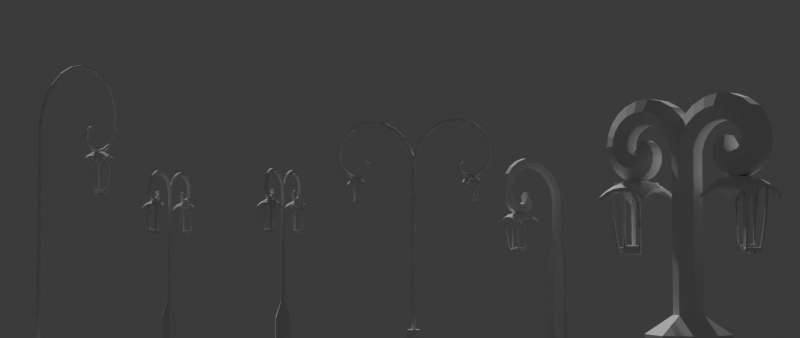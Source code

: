 # Source: lamp_generator.blend  (saved by Blender 4.3.34; exported with 4.5.12 LTS)
import bpy
from mathutils import Matrix  # noqa: F401  (used for matrix-valued properties, if any)

bpy.ops.wm.read_factory_settings(use_empty=True)
scene = bpy.context.scene
scene.name = 'Scene'

# ---- collections
col_collection = bpy.data.collections.new('Collection'); scene.collection.children.link(col_collection)

# ---- materials (node trees are filled in below, after node groups)
mat_material = bpy.data.materials.new('Material')
mat_material.alpha_threshold = 0.0
mat_material.use_transparent_shadow = False
mat_material.roughness = 0.5
mat_material.line_color = (0.0, 0.0, 0.0, 1.0)
mat_material_001 = bpy.data.materials.new('Material.001')

# ---- node groups
ng_plus_minus_value = bpy.data.node_groups.new('Plus/Minus Value', 'GeometryNodeTree')
_s = ng_plus_minus_value.interface.new_socket(name='Value', in_out='OUTPUT', socket_type='NodeSocketFloat')
_s = ng_plus_minus_value.interface.new_socket(name='Value', in_out='INPUT', socket_type='NodeSocketFloat')
_s.default_value = 0.5
_s.min_value = -1e+04
_s.max_value = 1e+04
_N = ng_plus_minus_value.nodes; _L = ng_plus_minus_value.links
n0 = _N.new('NodeGroupOutput'); n0.name = 'Group Output'; n0.location = (300, 0)
n1 = _N.new('NodeGroupInput'); n1.name = 'Group Input'; n1.location = (-310, 0)
n2 = _N.new('ShaderNodeMath'); n2.name = 'Math.016'; n2.location = (-110, -20)
n2.operation = 'ABSOLUTE'
n3 = _N.new('ShaderNodeMath'); n3.name = 'Math.017'; n3.location = (110, 20)
n3.operation = 'DIVIDE'
_L.new(n2.outputs[0], n3.inputs[0])
_L.new(n1.outputs[0], n2.inputs[0])
_L.new(n1.outputs[0], n3.inputs[1])
_L.new(n3.outputs[0], n0.inputs[0])
n0.is_active_output = True
ng_top_lamp = bpy.data.node_groups.new('Top Lamp', 'GeometryNodeTree')
_s = ng_top_lamp.interface.new_socket(name='Instances', in_out='OUTPUT', socket_type='NodeSocketGeometry')
_s = ng_top_lamp.interface.new_socket(name='Double Lamp', in_out='INPUT', socket_type='NodeSocketBool')
_s.force_non_field = True
_s = ng_top_lamp.interface.new_socket(name='Height Limit', in_out='INPUT', socket_type='NodeSocketFloat')
_s = ng_top_lamp.interface.new_socket(name='Z', in_out='INPUT', socket_type='NodeSocketFloat')
_s.min_value = -1e+04
_s.max_value = 1e+04
_s = ng_top_lamp.interface.new_socket(name='Radius of Lamp', in_out='INPUT', socket_type='NodeSocketFloat')
_s.default_value = 0.05
_s.min_value = 0.0
_s.force_non_field = True
_s = ng_top_lamp.interface.new_socket(name='Size of Light Box', in_out='INPUT', socket_type='NodeSocketVector')
_s.subtype = 'XYZ'
_s.default_value = (1.0, 1.0, 1.0)
_s.force_non_field = True
_s = ng_top_lamp.interface.new_socket(name='Scale of Light Box', in_out='INPUT', socket_type='NodeSocketFloat')
_s.default_value = 1.0
_s.min_value = -1e+04
_s.max_value = 1e+04
_s = ng_top_lamp.interface.new_socket(name='Scale of Top Lamp', in_out='INPUT', socket_type='NodeSocketFloat')
_s.default_value = 1.0
_s.min_value = 0.0
_s.max_value = 1e+04
_s.force_non_field = True
_N = ng_top_lamp.nodes; _L = ng_top_lamp.links
n0 = _N.new('NodeFrame'); n0.name = 'Frame'; n0.location = (109, 1100)
n0.label = '1st corner'
n0.width = 360
n0.label_size = 16
n1 = _N.new('NodeFrame'); n1.name = 'Frame.001'; n1.location = (89, 1020)
n1.label = '2nd corner'
n1.width = 420
n1.label_size = 16
n2 = _N.new('GeometryNodeAttributeDomainSize'); n2.name = 'Domain Size'; n2.location = (-770, 220)
n2.component = 'CURVE'
n3 = _N.new('ShaderNodeMath'); n3.name = 'Math'; n3.location = (-550, 200)
n3.operation = 'SUBTRACT'
n3.inputs[1].default_value = 1.0
n4 = _N.new('FunctionNodeFloatToInt'); n4.name = 'Float to Integer'; n4.location = (-330, 140)
n5 = _N.new('GeometryNodeInputPosition'); n5.name = 'Position.002'; n5.location = (-590, -200)
n6 = _N.new('ShaderNodeCombineXYZ'); n6.name = 'Combine XYZ.006'; n6.location = (370, -120)
n7 = _N.new('GeometryNodeGeometryToInstance'); n7.name = 'Geometry to Instance'; n7.location = (370, 20)
n8 = _N.new('GeometryNodeSetPosition'); n8.name = 'Set Position.006'; n8.location = (-580, 40)
n9 = _N.new('ShaderNodeVectorMath'); n9.name = 'Vector Math.001'; n9.location = (-370, -140)
n9.operation = 'SCALE'
n9.inputs[3].default_value = -1.0
n10 = _N.new('NodeReroute'); n10.name = 'Reroute.001'; n10.location = (-760, 300)
n10.width = 16
n10.socket_idname = 'NodeSocketBool'
n11 = _N.new('NodeReroute'); n11.name = 'Reroute.002'; n11.location = (820, 300)
n11.width = 16
n11.socket_idname = 'NodeSocketBool'
n12 = _N.new('GeometryNodeInputPosition'); n12.name = 'Position'; n12.location = (-1031, 520)
n13 = _N.new('ShaderNodeSeparateXYZ'); n13.name = 'Separate XYZ'; n13.location = (-831, 600)
n14 = _N.new('ShaderNodeCombineXYZ'); n14.name = 'Combine XYZ'; n14.location = (189, 620)
n15 = _N.new('ShaderNodeMath'); n15.name = 'Math.001'; n15.location = (-251, 500)
n15.operation = 'TANGENT'
n15.inputs[1].default_value = 3.5
n16 = _N.new('ShaderNodeMath'); n16.name = 'Math.005'; n16.location = (-31, 500)
n16.operation = 'MULTIPLY'
n16.inputs[1].default_value = -0.4
n17 = _N.new('GeometryNodeSetPosition'); n17.name = 'Set Position'; n17.location = (409, 720)
n18 = _N.new('GeometryNodeMeshGrid'); n18.name = 'Grid'; n18.location = (-71, 940)
n19 = _N.new('FunctionNodeInputInt'); n19.name = 'Integer'; n19.location = (-271, 840)
n19.integer = 7
n19.outputs[0].default_value = 0
n20 = _N.new('ShaderNodeMath'); n20.name = 'Math.006'; n20.location = (30, -40)
n20.hide = True
n20.inputs[1].default_value = 1.0
n21 = _N.new('ShaderNodeMath'); n21.name = 'Math.008'; n21.location = (190, -40)
n21.hide = True
n21.operation = 'SUBTRACT'
n21.inputs[1].default_value = 2.0
n22 = _N.new('ShaderNodeMath'); n22.name = 'Math.007'; n22.location = (30, -40)
n22.hide = True
n22.operation = 'MULTIPLY'
n22.inputs[1].default_value = 2.0
n23 = _N.new('GeometryNodeInputID'); n23.name = 'ID'; n23.location = (509, 1180)
n24 = _N.new('FunctionNodeCompare'); n24.name = 'Compare.001'; n24.location = (789, 1040)
n24.hide = True
n24.operation = 'EQUAL'
n24.data_type = 'INT'
n24.inputs[6].default_value = (0.0, 0.0, 0.0, 0.0)
n24.inputs[7].default_value = (0.0, 0.0, 0.0, 0.0)
n25 = _N.new('FunctionNodeBooleanMath'); n25.name = 'Boolean Math'; n25.location = (949, 1060)
n25.hide = True
n25.operation = 'OR'
n26 = _N.new('FunctionNodeBooleanMath'); n26.name = 'Boolean Math.002'; n26.location = (1329, 980)
n26.hide = True
n26.operation = 'OR'
n27 = _N.new('FunctionNodeBooleanMath'); n27.name = 'Boolean Math.001'; n27.location = (1109, 900)
n27.hide = True
n27.operation = 'OR'
n28 = _N.new('FunctionNodeFloatToInt'); n28.name = 'Float to Integer.002'; n28.location = (250, -100)
n28.hide = True
n29 = _N.new('FunctionNodeCompare'); n29.name = 'Compare.002'; n29.location = (949, 880)
n29.hide = True
n29.operation = 'EQUAL'
n29.data_type = 'INT'
n29.inputs[6].default_value = (0.0, 0.0, 0.0, 0.0)
n29.inputs[7].default_value = (0.0, 0.0, 0.0, 0.0)
n30 = _N.new('ShaderNodeMath'); n30.name = 'Math.010'; n30.location = (729, 840)
n30.hide = True
n30.operation = 'SUBTRACT'
n31 = _N.new('FunctionNodeCompare'); n31.name = 'Compare'; n31.location = (789, 1080)
n31.hide = True
n31.operation = 'EQUAL'
n31.data_type = 'INT'
n31.inputs[6].default_value = (0.0, 0.0, 0.0, 0.0)
n31.inputs[7].default_value = (0.0, 0.0, 0.0, 0.0)
n32 = _N.new('ShaderNodeMath'); n32.name = 'Math.011'; n32.location = (349, 820)
n32.operation = 'SUBTRACT'
n32.inputs[1].default_value = 1.0
n33 = _N.new('FunctionNodeFloatToInt'); n33.name = 'Float to Integer.003'; n33.location = (529, 800)
n33.hide = True
n34 = _N.new('FunctionNodeCompare'); n34.name = 'Compare.003'; n34.location = (949, 940)
n34.hide = True
n34.operation = 'EQUAL'
n34.data_type = 'INT'
n34.inputs[6].default_value = (0.0, 0.0, 0.0, 0.0)
n34.inputs[7].default_value = (0.0, 0.0, 0.0, 0.0)
n35 = _N.new('FunctionNodeFloatToInt'); n35.name = 'Float to Integer.001'; n35.location = (190, -40)
n35.hide = True
n36 = _N.new('ShaderNodeMath'); n36.name = 'Math.012'; n36.location = (729, 900)
n36.hide = True
n36.operation = 'SUBTRACT'
n37 = _N.new('ShaderNodeMath'); n37.name = 'Math.009'; n37.location = (-71, 740)
n37.operation = 'MULTIPLY'
n38 = _N.new('FunctionNodeCompare'); n38.name = 'Compare.004'; n38.location = (1789, 1160)
n38.operation = 'LESS_THAN'
n38.data_type = 'INT'
n38.inputs[6].default_value = (0.0, 0.0, 0.0, 0.0)
n38.inputs[7].default_value = (0.0, 0.0, 0.0, 0.0)
n39 = _N.new('ShaderNodeMath'); n39.name = 'Math.002'; n39.location = (-611, 500)
n39.label = 'X²'
n39.hide = True
n39.operation = 'MULTIPLY'
n40 = _N.new('ShaderNodeMath'); n40.name = 'Math.003'; n40.location = (-611, 460)
n40.label = 'Y²'
n40.hide = True
n40.operation = 'MULTIPLY'
n41 = _N.new('ShaderNodeMath'); n41.name = 'Math.004'; n41.location = (-451, 480)
n41.label = 'X²+Y²'
n41.hide = True
n42 = _N.new('GeometryNodeSampleIndex'); n42.name = 'Sample Index.002'; n42.location = (2180, 860)
n42.hide = True
n42.data_type = 'FLOAT_VECTOR'
n42.inputs[2].default_value = 4
n43 = _N.new('GeometryNodeSampleIndex'); n43.name = 'Sample Index.001'; n43.location = (2300, 900)
n43.hide = True
n43.data_type = 'FLOAT_VECTOR'
n44 = _N.new('GeometryNodeInputPosition'); n44.name = 'Position.001'; n44.location = (1960, 860)
n45 = _N.new('ShaderNodeSeparateXYZ'); n45.name = 'Separate XYZ.001'; n45.location = (2480, 1000)
n46 = _N.new('GeometryNodeInputID'); n46.name = 'ID.001'; n46.location = (1560, 1220)
n47 = _N.new('GeometryNodeAttributeDomainSize'); n47.name = 'Domain Size.001'; n47.location = (1560, 1140)
n48 = _N.new('ShaderNodeMath'); n48.name = 'Math.020'; n48.location = (3080, 1440)
n48.operation = 'MULTIPLY'
n49 = _N.new('ShaderNodeFloatCurve'); n49.name = 'Float Curve'; n49.location = (2480, 1920)
_c = n49.mapping.curves[0]
while len(_c.points) > 2: _c.points.remove(_c.points[-1])
_c.points[0].location = (0.0, 0.0); _c.points[0].handle_type = 'AUTO'
_c.points[1].location = (0.6, 0.26875); _c.points[1].handle_type = 'AUTO'
_p = _c.points.new(1.0, 0.725); _p.handle_type = 'AUTO'
n49.mapping.update()
n50 = _N.new('ShaderNodeMapRange'); n50.name = 'Map Range.002'; n50.location = (2800, 1780)
n50.clamp = False
n51 = _N.new('ShaderNodeCombineXYZ'); n51.name = 'Combine XYZ.001'; n51.location = (3300, 1380)
n52 = _N.new('ShaderNodeSeparateXYZ'); n52.name = 'Separate XYZ.003'; n52.location = (1880, 1380)
n53 = _N.new('GeometryNodeInputPosition'); n53.name = 'Position.004'; n53.location = (1720, 1320)
n54 = _N.new('ShaderNodeMath'); n54.name = 'Math.019'; n54.location = (3080, 1600)
n54.operation = 'MULTIPLY'
n55 = _N.new('GeometryNodeSetPosition'); n55.name = 'Set Position.002'; n55.location = (3500, 1260)
n56 = _N.new('ShaderNodeMath'); n56.name = 'Math.016'; n56.location = (1960, 1560)
n56.hide = True
n56.operation = 'ABSOLUTE'
n57 = _N.new('ShaderNodeMath'); n57.name = 'Math.018'; n57.location = (2060, 1460)
n57.hide = True
n57.operation = 'ABSOLUTE'
n58 = _N.new('ShaderNodeMapRange'); n58.name = 'Map Range.001'; n58.location = (2240, 1740)
n58.clamp = False
n59 = _N.new('GeometryNodeMeshToCurve'); n59.name = 'Mesh to Curve'; n59.location = (3740, 1280)
n60 = _N.new('GeometryNodeCurvePrimitiveCircle'); n60.name = 'Curve Circle.001'; n60.location = (3760, 1160)
n60.inputs[0].default_value = 11
n60.inputs[4].default_value = 0.025
n61 = _N.new('GeometryNodeSubdivideMesh'); n61.name = 'Subdivide Mesh'; n61.location = (2940, 1120)
n61.inputs[1].default_value = 2
n62 = _N.new('GeometryNodeDeleteGeometry'); n62.name = 'Delete Geometry'; n62.location = (1969, 1080)
n62.domain = 'EDGE'
n63 = _N.new('GeometryNodeExtrudeMesh'); n63.name = 'Extrude Mesh.001'; n63.location = (1560, 960)
n63.inputs[3].default_value = 0.75
n64 = _N.new('GeometryNodeFlipFaces'); n64.name = 'Flip Faces'; n64.location = (909, 800)
n65 = _N.new('GeometryNodeExtrudeMesh'); n65.name = 'Extrude Mesh'; n65.location = (1060, 660)
n65.inputs[3].default_value = 0.0
n65.inputs[4].default_value = False
n66 = _N.new('GeometryNodeSetPosition'); n66.name = 'Set Position.001'; n66.location = (1280, 660)
n66.inputs[3].default_value = (0.0, 0.0, 0.04)
n67 = _N.new('GeometryNodeJoinGeometry'); n67.name = 'Join Geometry.001'; n67.location = (1520, 720)
n68 = _N.new('GeometryNodeMergeByDistance'); n68.name = 'Merge by Distance'; n68.location = (1740, 740)
n69 = _N.new('ShaderNodeMath'); n69.name = 'Math.017'; n69.location = (1840, 1520)
n69.hide = True
n69.operation = 'ABSOLUTE'
n70 = _N.new('GeometryNodeCurveToMesh'); n70.name = 'Curve to Mesh.001'; n70.location = (3960, 1280)
n70.inputs[3].default_value = True
n71 = _N.new('GeometryNodeMeshCube'); n71.name = 'Cube'; n71.location = (3400, 1000)
n71.inputs[1].default_value = 4
n71.inputs[2].default_value = 4
n72 = _N.new('GeometryNodeSetPosition'); n72.name = 'Set Position.003'; n72.location = (3700, 1020)
n73 = _N.new('ShaderNodeCombineXYZ'); n73.name = 'Combine XYZ.002'; n73.location = (3180, 880)
n74 = _N.new('ShaderNodeCombineXYZ'); n74.name = 'Combine XYZ.003'; n74.location = (3340, 1520)
n74.inputs[2].default_value = 0.05
n75 = _N.new('ShaderNodeSeparateXYZ'); n75.name = 'Separate XYZ.002'; n75.location = (2360, 860)
n76 = _N.new('GeometryNodeSetPosition'); n76.name = 'Set Position.005'; n76.location = (110, 20)
n77 = _N.new('GeometryNodeJoinGeometry'); n77.name = 'Join Geometry.002'; n77.location = (3960, 820)
n78 = _N.new('GeometryNodeViewer'); n78.name = 'Viewer'; n78.location = (4420, 960)
n78.data_type = 'FLOAT_VECTOR'
n79 = _N.new('GeometryNodeGeometryToInstance'); n79.name = 'Geometry to Instance.001'; n79.location = (4160, 800)
n80 = _N.new('GeometryNodeRealizeInstances'); n80.name = 'Realize Instances'; n80.location = (1660, 180)
n81 = _N.new('GeometryNodeInputPosition'); n81.name = 'Position.005'; n81.location = (1700, 320)
n82 = _N.new('GeometryNodeSampleIndex'); n82.name = 'Sample Index.003'; n82.location = (1880, 440)
n82.data_type = 'FLOAT_VECTOR'
n82.inputs[2].default_value = 8
n83 = _N.new('NodeReroute'); n83.name = 'Reroute'; n83.location = (1140, 0)
n83.width = 16
n83.socket_idname = 'NodeSocketBool'
n84 = _N.new('NodeGroupOutput'); n84.name = 'Group Output'; n84.location = (2800, 240)
n85 = _N.new('GeometryNodeJoinGeometry'); n85.name = 'Join Geometry.003'; n85.location = (1880, 120)
n86 = _N.new('GeometryNodeRotateInstances'); n86.name = 'Rotate Instances'; n86.location = (2060, -80)
n86.inputs[2].default_value = (0.0, 0.0, 3.142)
n86.inputs[4].default_value = False
n87 = _N.new('ShaderNodeMath'); n87.name = 'Math.013'; n87.location = (150, -180)
n87.operation = 'MAXIMUM'
n88 = _N.new('GeometryNodeJoinGeometry'); n88.name = 'Join Geometry.004'; n88.location = (2240, 80)
n88.width = 163
n89 = _N.new('ShaderNodeMath'); n89.name = 'Math.021'; n89.location = (3080, 1760)
n89.operation = 'MULTIPLY'
n89.inputs[1].default_value = 3.5
n90 = _N.new('NodeReroute'); n90.name = 'Reroute.003'; n90.location = (-1460, -520)
n90.width = 16
n90.socket_idname = 'NodeSocketFloat'
n91 = _N.new('GeometryNodeCurvePrimitiveCircle'); n91.name = 'Curve Circle'; n91.location = (1500, -120)
n91.inputs[0].default_value = 6
n92 = _N.new('ShaderNodeValue'); n92.name = 'Value'; n92.location = (1200, -200)
n92.outputs[0].default_value = 0.1
n93 = _N.new('NodeReroute'); n93.name = 'Reroute.004'; n93.location = (1280, -520)
n93.width = 16
n93.socket_idname = 'NodeSocketFloat'
n94 = _N.new('GeometryNodeTranslateInstances'); n94.name = 'Translate Instances'; n94.location = (640, 40)
n95 = _N.new('GeometryNodeCurveToMesh'); n95.name = 'Curve to Mesh'; n95.location = (1760, 40)
n95.inputs[3].default_value = True
n96 = _N.new('GeometryNodeSwitch'); n96.name = 'Switch'; n96.location = (2560, 220)
n97 = _N.new('ShaderNodeCombineXYZ'); n97.name = 'Combine XYZ.004'; n97.location = (1260, 320)
n98 = _N.new('ShaderNodeMath'); n98.name = 'Math.014'; n98.location = (1040, 300)
n98.operation = 'MULTIPLY'
n98.inputs[1].default_value = -1.0
n99 = _N.new('GeometryNodeGroup'); n99.name = 'Group'; n99.location = (2800, 1520)
n99.node_tree = ng_plus_minus_value
n100 = _N.new('GeometryNodeGroup'); n100.name = 'Group.001'; n100.location = (2800, 1400)
n100.node_tree = ng_plus_minus_value
n101 = _N.new('ShaderNodeVectorMath'); n101.name = 'Vector Math.003'; n101.location = (2100, 380)
n102 = _N.new('ShaderNodeVectorMath'); n102.name = 'Vector Math.004'; n102.location = (2100, 260)
n102.operation = 'SCALE'
n102.inputs[1].default_value = (0.0, 0.0, -0.1)
n103 = _N.new('GeometryNodeTransform'); n103.name = 'Transform Geometry'; n103.location = (2360, 420)
n104 = _N.new('GeometryNodeInputPosition'); n104.name = 'Position.003'; n104.location = (-1340, -320)
n105 = _N.new('ShaderNodeVectorMath'); n105.name = 'Vector Math.002'; n105.location = (-1120, -180)
n105.operation = 'REFLECT'
n105.inputs[1].default_value = (0.0, 1.0, 1.0)
n106 = _N.new('NodeGroupInput'); n106.name = 'Group Input'; n106.location = (-1720, 0)
n107 = _N.new('GeometryNodeCurveSpiral'); n107.name = 'Spiral'; n107.location = (-1280, 80)
n107.inputs[0].default_value = 24
n107.inputs[1].default_value = 1.0
n107.inputs[2].default_value = 0.0
n107.inputs[3].default_value = 1.0
n107.inputs[4].default_value = 0.0
n107.inputs[5].default_value = True
n108 = _N.new('GeometryNodeSampleIndex'); n108.name = 'Sample Index'; n108.location = (-110, -120)
n108.data_type = 'FLOAT_VECTOR'
n109 = _N.new('GeometryNodeSetPosition'); n109.name = 'Set Position.004'; n109.location = (-1060, 160)
n110 = _N.new('GeometryNodeInputPosition'); n110.name = 'Position.006'; n110.location = (-1540, 240)
n111 = _N.new('ShaderNodeVectorMath'); n111.name = 'Vector Math'; n111.location = (-1360, 280)
n111.operation = 'SCALE'
n112 = _N.new('NodeReroute'); n112.name = 'Reroute.005'; n112.location = (435, -520)
n112.width = 16
n112.socket_idname = 'NodeSocketFloat'
n113 = _N.new('NodeGroupInput'); n113.name = 'Group Input.001'; n113.location = (1880, 200)
n114 = _N.new('GeometryNodeInputNamedAttribute'); n114.name = 'Named Attribute'; n114.location = (3935, 1280)
n114.inputs[0].default_value = 'radius'
n115 = _N.new('GeometryNodeSwitch'); n115.name = 'Switch.001'; n115.location = (3935, 1280)
n115.input_type = 'FLOAT'
n115.inputs[1].default_value = 1.0
n116 = _N.new('GeometryNodeInputNamedAttribute'); n116.name = 'Named Attribute.001'; n116.location = (1735, 40)
n116.inputs[0].default_value = 'radius'
n117 = _N.new('GeometryNodeSwitch'); n117.name = 'Switch.002'; n117.location = (1735, 40)
n117.input_type = 'FLOAT'
n117.inputs[1].default_value = 1.0
n20.parent = n0
n21.parent = n1
n22.parent = n1
n28.parent = n1
n35.parent = n0
_L.new(n6.outputs[0], n94.inputs[2])
_L.new(n9.outputs[0], n108.inputs[1])
_L.new(n8.outputs[0], n76.inputs[0])
_L.new(n108.outputs[0], n76.inputs[3])
_L.new(n5.outputs[0], n9.inputs[0])
_L.new(n109.outputs[0], n2.inputs[0])
_L.new(n2.outputs[0], n3.inputs[0])
_L.new(n3.outputs[0], n4.inputs[0])
_L.new(n76.outputs[0], n7.inputs[0])
_L.new(n7.outputs[0], n94.inputs[0])
_L.new(n104.outputs[0], n105.inputs[0])
_L.new(n105.outputs[0], n8.inputs[2])
_L.new(n4.outputs[0], n108.inputs[2])
_L.new(n87.outputs[0], n6.inputs[2])
_L.new(n96.outputs[0], n84.inputs[0])
_L.new(n106.outputs[0], n10.inputs[0])
_L.new(n10.outputs[0], n11.inputs[0])
_L.new(n11.outputs[0], n83.inputs[0])
_L.new(n18.outputs[0], n17.inputs[0])
_L.new(n12.outputs[0], n13.inputs[0])
_L.new(n13.outputs[0], n14.inputs[0])
_L.new(n13.outputs[1], n14.inputs[1])
_L.new(n14.outputs[0], n17.inputs[2])
_L.new(n16.outputs[0], n14.inputs[2])
_L.new(n13.outputs[0], n39.inputs[0])
_L.new(n13.outputs[0], n39.inputs[1])
_L.new(n13.outputs[1], n40.inputs[0])
_L.new(n13.outputs[1], n40.inputs[1])
_L.new(n39.outputs[0], n41.inputs[0])
_L.new(n40.outputs[0], n41.inputs[1])
_L.new(n41.outputs[0], n15.inputs[0])
_L.new(n15.outputs[0], n16.inputs[0])
_L.new(n17.outputs[0], n65.inputs[0])
_L.new(n65.outputs[0], n66.inputs[0])
_L.new(n65.outputs[1], n66.inputs[1])
_L.new(n17.outputs[0], n64.inputs[0])
_L.new(n66.outputs[0], n67.inputs[0])
_L.new(n64.outputs[0], n67.inputs[0])
_L.new(n67.outputs[0], n68.inputs[0])
_L.new(n64.outputs[0], n63.inputs[0])
_L.new(n23.outputs[0], n31.inputs[2])
_L.new(n26.outputs[0], n63.inputs[1])
_L.new(n19.outputs[0], n18.inputs[2])
_L.new(n19.outputs[0], n18.inputs[3])
_L.new(n20.outputs[0], n35.inputs[0])
_L.new(n35.outputs[0], n31.inputs[3])
_L.new(n19.outputs[0], n20.inputs[0])
_L.new(n23.outputs[0], n24.inputs[2])
_L.new(n31.outputs[0], n25.inputs[0])
_L.new(n24.outputs[0], n25.inputs[1])
_L.new(n19.outputs[0], n22.inputs[0])
_L.new(n22.outputs[0], n21.inputs[0])
_L.new(n21.outputs[0], n28.inputs[0])
_L.new(n28.outputs[0], n24.inputs[3])
_L.new(n19.outputs[0], n37.inputs[0])
_L.new(n19.outputs[0], n37.inputs[1])
_L.new(n28.outputs[0], n30.inputs[1])
_L.new(n23.outputs[0], n29.inputs[2])
_L.new(n25.outputs[0], n26.inputs[0])
_L.new(n27.outputs[0], n26.inputs[1])
_L.new(n29.outputs[0], n27.inputs[1])
_L.new(n34.outputs[0], n27.inputs[0])
_L.new(n23.outputs[0], n34.inputs[2])
_L.new(n32.outputs[0], n33.inputs[0])
_L.new(n33.outputs[0], n36.inputs[0])
_L.new(n33.outputs[0], n30.inputs[0])
_L.new(n30.outputs[0], n29.inputs[3])
_L.new(n35.outputs[0], n36.inputs[1])
_L.new(n36.outputs[0], n34.inputs[3])
_L.new(n37.outputs[0], n32.inputs[0])
_L.new(n63.outputs[0], n62.inputs[0])
_L.new(n46.outputs[0], n38.inputs[2])
_L.new(n38.outputs[0], n62.inputs[1])
_L.new(n47.outputs[1], n38.inputs[3])
_L.new(n64.outputs[0], n47.inputs[0])
_L.new(n62.outputs[0], n43.inputs[0])
_L.new(n44.outputs[0], n43.inputs[1])
_L.new(n43.outputs[0], n45.inputs[0])
_L.new(n44.outputs[0], n42.inputs[1])
_L.new(n42.outputs[0], n75.inputs[0])
_L.new(n62.outputs[0], n42.inputs[0])
_L.new(n62.outputs[0], n61.inputs[0])
_L.new(n96.outputs[0], n78.inputs[0])
_L.new(n61.outputs[0], n55.inputs[0])
_L.new(n51.outputs[0], n55.inputs[2])
_L.new(n53.outputs[0], n52.inputs[0])
_L.new(n54.outputs[0], n51.inputs[0])
_L.new(n48.outputs[0], n51.inputs[1])
_L.new(n52.outputs[2], n51.inputs[2])
_L.new(n52.outputs[0], n99.inputs[0])
_L.new(n52.outputs[1], n100.inputs[0])
_L.new(n45.outputs[0], n56.inputs[0])
_L.new(n56.outputs[0], n58.inputs[1])
_L.new(n69.outputs[0], n58.inputs[2])
_L.new(n52.outputs[0], n57.inputs[0])
_L.new(n57.outputs[0], n58.inputs[0])
_L.new(n69.outputs[0], n50.inputs[4])
_L.new(n56.outputs[0], n50.inputs[3])
_L.new(n99.outputs[0], n54.inputs[0])
_L.new(n50.outputs[0], n54.inputs[1])
_L.new(n100.outputs[0], n48.inputs[0])
_L.new(n58.outputs[0], n49.inputs[1])
_L.new(n49.outputs[0], n50.inputs[0])
_L.new(n75.outputs[0], n69.inputs[0])
_L.new(n50.outputs[0], n48.inputs[1])
_L.new(n55.outputs[0], n59.inputs[0])
_L.new(n59.outputs[0], n70.inputs[0])
_L.new(n60.outputs[0], n70.inputs[1])
_L.new(n68.outputs[0], n77.inputs[0])
_L.new(n70.outputs[0], n77.inputs[0])
_L.new(n74.outputs[0], n71.inputs[0])
_L.new(n69.outputs[0], n89.inputs[0])
_L.new(n72.outputs[0], n77.inputs[0])
_L.new(n71.outputs[0], n72.inputs[0])
_L.new(n73.outputs[0], n72.inputs[3])
_L.new(n89.outputs[0], n74.inputs[0])
_L.new(n89.outputs[0], n74.inputs[1])
_L.new(n75.outputs[2], n73.inputs[2])
_L.new(n77.outputs[0], n79.inputs[0])
_L.new(n79.outputs[0], n103.inputs[0])
_L.new(n95.outputs[0], n85.inputs[0])
_L.new(n103.outputs[0], n85.inputs[0])
_L.new(n94.outputs[0], n95.inputs[0])
_L.new(n91.outputs[0], n95.inputs[1])
_L.new(n81.outputs[0], n82.inputs[1])
_L.new(n101.outputs[0], n103.inputs[1])
_L.new(n94.outputs[0], n80.inputs[0])
_L.new(n80.outputs[0], n82.inputs[0])
_L.new(n82.outputs[0], n78.inputs[1])
_L.new(n82.outputs[0], n101.inputs[0])
_L.new(n85.outputs[0], n96.inputs[1])
_L.new(n83.outputs[0], n96.inputs[0])
_L.new(n85.outputs[0], n86.inputs[0])
_L.new(n88.outputs[0], n96.inputs[2])
_L.new(n102.outputs[0], n103.inputs[3])
_L.new(n85.outputs[0], n88.inputs[0])
_L.new(n106.outputs[2], n87.inputs[0])
_L.new(n106.outputs[1], n87.inputs[1])
_L.new(n86.outputs[0], n88.inputs[0])
_L.new(n106.outputs[3], n90.inputs[0])
_L.new(n112.outputs[0], n93.inputs[0])
_L.new(n93.outputs[0], n91.inputs[4])
_L.new(n97.outputs[0], n101.inputs[1])
_L.new(n98.outputs[0], n97.inputs[2])
_L.new(n107.outputs[0], n109.inputs[0])
_L.new(n109.outputs[0], n8.inputs[0])
_L.new(n109.outputs[0], n108.inputs[0])
_L.new(n110.outputs[0], n111.inputs[0])
_L.new(n111.outputs[0], n109.inputs[2])
_L.new(n106.outputs[6], n111.inputs[3])
_L.new(n90.outputs[0], n112.inputs[0])
_L.new(n112.outputs[0], n98.inputs[0])
_L.new(n113.outputs[4], n102.inputs[0])
_L.new(n113.outputs[5], n102.inputs[3])
_L.new(n114.outputs[1], n115.inputs[0])
_L.new(n114.outputs[0], n115.inputs[2])
_L.new(n115.outputs[0], n70.inputs[2])
_L.new(n116.outputs[1], n117.inputs[0])
_L.new(n116.outputs[0], n117.inputs[2])
_L.new(n117.outputs[0], n95.inputs[2])
n84.is_active_output = True
ng_lamp = bpy.data.node_groups.new('Lamp', 'GeometryNodeTree')
_s = ng_lamp.interface.new_socket(name='Geometry', in_out='OUTPUT', socket_type='NodeSocketGeometry')
_s = ng_lamp.interface.new_socket(name='Double Lamp', in_out='INPUT', socket_type='NodeSocketBool')
_s.default_value = True
_s.force_non_field = True
_s = ng_lamp.interface.new_socket(name='Vertices', in_out='INPUT', socket_type='NodeSocketInt')
_s.default_value = 8
_s.min_value = 3
_s.max_value = 512
_s = ng_lamp.interface.new_socket(name='Radius of Bottom Lamp', in_out='INPUT', socket_type='NodeSocketFloat')
_s.subtype = 'DISTANCE'
_s.default_value = 0.15
_s.min_value = 0.0
_s.max_value = 200.0
_s.force_non_field = True
_s = ng_lamp.interface.new_socket(name='Height of Bottom Lamp', in_out='INPUT', socket_type='NodeSocketFloat')
_s.subtype = 'DISTANCE'
_s.default_value = 0.4
_s.min_value = 0.0
_s.max_value = 1000.0
_s.force_non_field = True
_s = ng_lamp.interface.new_socket(name='Margin of Bottom Lamp', in_out='INPUT', socket_type='NodeSocketFloat')
_s.subtype = 'DISTANCE'
_s.default_value = 0.32
_s.min_value = 0.0
_s.max_value = 1000.0
_s.force_non_field = True
_s = ng_lamp.interface.new_socket(name='Radius of Lamp', in_out='INPUT', socket_type='NodeSocketFloat')
_s.subtype = 'DISTANCE'
_s.default_value = 0.05
_s.min_value = 0.05
_s.max_value = 200.0
_s.hide_value = True
_s.force_non_field = True
_s = ng_lamp.interface.new_socket(name='Height of Lamp', in_out='INPUT', socket_type='NodeSocketFloat')
_s.subtype = 'DISTANCE'
_s.default_value = 3.75
_s.min_value = 0.0
_s.max_value = 1000.0
_s.force_non_field = True
_s = ng_lamp.interface.new_socket(name='Size of Light Box', in_out='INPUT', socket_type='NodeSocketVector')
_s.subtype = 'XYZ'
_s.default_value = (0.55, 0.45, 0.65)
_s.force_non_field = True
_s = ng_lamp.interface.new_socket(name='Scale of Light Box', in_out='INPUT', socket_type='NodeSocketFloat')
_s.default_value = 1.0
_s.min_value = -1e+04
_s.max_value = 1e+04
_s = ng_lamp.interface.new_socket(name='Scale of Top Lamp', in_out='INPUT', socket_type='NodeSocketFloat')
_s.default_value = 1.0
_s.min_value = 0.0
_s.max_value = 1e+04
_s.force_non_field = True
ng_lamp.is_modifier = True
_N = ng_lamp.nodes; _L = ng_lamp.links
n0 = _N.new('ShaderNodeMath'); n0.name = 'Math.001'; n0.location = (20, -660)
n0.operation = 'MULTIPLY'
n1 = _N.new('ShaderNodeCombineXYZ'); n1.name = 'Combine XYZ.002'; n1.location = (560, -560)
n2 = _N.new('NodeReroute'); n2.name = 'Reroute'; n2.location = (664, -480)
n2.width = 16
n2.socket_idname = 'NodeSocketBool'
n3 = _N.new('ShaderNodeSeparateXYZ'); n3.name = 'Separate XYZ'; n3.location = (1240, -660)
n4 = _N.new('ShaderNodeVectorMath'); n4.name = 'Vector Math'; n4.location = (1060, -720)
n4.operation = 'SCALE'
n5 = _N.new('ShaderNodeCombineXYZ'); n5.name = 'Combine XYZ.003'; n5.location = (1460, -480)
n6 = _N.new('ShaderNodeMath'); n6.name = 'Math.002'; n6.location = (800, -820)
n6.operation = 'MAXIMUM'
n6.inputs[1].default_value = -1.0
n7 = _N.new('ShaderNodeMath'); n7.name = 'Math.004'; n7.location = (580, -820)
n7.operation = 'SUBTRACT'
n7.inputs[1].default_value = 1.0
n8 = _N.new('GeometryNodeInputID'); n8.name = 'ID'; n8.location = (1540, -640)
n9 = _N.new('FunctionNodeCompare'); n9.name = 'Compare'; n9.location = (1760, -620)
n9.operation = 'EQUAL'
n9.data_type = 'INT'
n9.inputs[6].default_value = (0.0, 0.0, 0.0, 0.0)
n9.inputs[7].default_value = (0.0, 0.0, 0.0, 0.0)
n10 = _N.new('GeometryNodeMeshCylinder'); n10.name = 'Cylinder.001'; n10.location = (0, -280)
n11 = _N.new('ShaderNodeMath'); n11.name = 'Math.007'; n11.location = (-220, -520)
n11.operation = 'MAXIMUM'
n11.inputs[1].default_value = 0.0
n12 = _N.new('ShaderNodeMath'); n12.name = 'Math.006'; n12.location = (-500, -560)
n12.operation = 'SUBTRACT'
n13 = _N.new('ShaderNodeMath'); n13.name = 'Math.003'; n13.location = (340, -920)
n13.operation = 'DIVIDE'
n14 = _N.new('ShaderNodeMath'); n14.name = 'Math.008'; n14.location = (720, -600)
n14.operation = 'MINIMUM'
n15 = _N.new('NodeGroupInput'); n15.name = 'Group Input.001'; n15.location = (0, -960)
n16 = _N.new('GeometryNodeInputPosition'); n16.name = 'Position.001'; n16.location = (220, 200)
n17 = _N.new('ShaderNodeSeparateXYZ'); n17.name = 'Separate XYZ.001'; n17.location = (440, 180)
n18 = _N.new('ShaderNodeCombineXYZ'); n18.name = 'Combine XYZ.005'; n18.location = (640, -140)
n19 = _N.new('GeometryNodeSetPosition'); n19.name = 'Set Position'; n19.location = (836, -40)
n20 = _N.new('GeometryNodeSetPosition'); n20.name = 'Set Position.004'; n20.location = (1116, -60)
n21 = _N.new('GeometryNodeMeshCylinder'); n21.name = 'Cylinder'; n21.location = (0, -20)
n21.fill_type = 'NONE'
n22 = _N.new('NodeReroute'); n22.name = 'Reroute.001'; n22.location = (480, -240)
n22.width = 16
n22.socket_idname = 'NodeSocketFloatDistance'
n23 = _N.new('ShaderNodeCombineXYZ'); n23.name = 'Combine XYZ.004'; n23.location = (660, 160)
n24 = _N.new('NodeGroupOutput'); n24.name = 'Group Output'; n24.location = (3140, -200)
n25 = _N.new('NodeGroupInput'); n25.name = 'Group Input.002'; n25.location = (30, -40)
n25.width = 158
n26 = _N.new('ShaderNodeCombineXYZ'); n26.name = 'Combine XYZ.001'; n26.location = (280, -600)
n27 = _N.new('GeometryNodeInputPosition'); n27.name = 'Position'; n27.location = (840, -720)
n28 = _N.new('GeometryNodeInputPosition'); n28.name = 'Position.002'; n28.location = (-500, -760)
n29 = _N.new('GeometryNodeSetPosition'); n29.name = 'Set Position.002'; n29.location = (760, -400)
n30 = _N.new('GeometryNodeExtrudeMesh'); n30.name = 'Extrude Mesh'; n30.location = (990, -400)
n30.width = 150
n31 = _N.new('GeometryNodeSetPosition'); n31.name = 'Set Position.003'; n31.location = (1740, -380)
n32 = _N.new('GeometryNodeDeleteGeometry'); n32.name = 'Delete Geometry'; n32.location = (2420, -380)
n32.domain = 'FACE'
n33 = _N.new('GeometryNodeJoinGeometry'); n33.name = 'Join Geometry'; n33.location = (2740, -220)
n34 = _N.new('GeometryNodeSetPosition'); n34.name = 'Set Position.001'; n34.location = (480, -400)
n35 = _N.new('GeometryNodeSetPosition'); n35.name = 'Set Position.005'; n35.location = (460, 0)
n36 = _N.new('ShaderNodeVectorRotate'); n36.name = 'Vector Rotate'; n36.location = (-220, -700)
n36.inputs[3].default_value = 1.571
n37 = _N.new('GeometryNodeSetShadeSmooth'); n37.name = 'Set Shade Smooth'; n37.location = (2940, -180)
n37.inputs[2].default_value = False
n38 = _N.new('GeometryNodeRealizeInstances'); n38.name = 'Realize Instances'; n38.location = (450, -80)
n39 = _N.new('NodeGroupInput'); n39.name = 'Group Input'; n39.location = (-900, -360)
n39.width = 158
n40 = _N.new('GeometryNodeGroup'); n40.name = 'Group'; n40.location = (250, -80)
n40.node_tree = ng_top_lamp
n41 = _N.new('NodeReroute'); n41.name = 'Reroute.002'; n41.location = (-320, 320)
n41.width = 16
n41.socket_idname = 'NodeSocketFloat'
n42 = _N.new('NodeReroute'); n42.name = 'Reroute.003'; n42.location = (-320, 340)
n42.width = 16
n42.socket_idname = 'NodeSocketFloat'
n43 = _N.new('NodeFrame'); n43.name = 'Frame'; n43.location = (1430, 600)
n43.label = 'Generate Top Element'
n43.width = 620
n25.parent = n43
n38.parent = n43
n40.parent = n43
_L.new(n37.outputs[0], n24.inputs[0])
_L.new(n39.outputs[5], n21.inputs[3])
_L.new(n35.outputs[0], n19.inputs[0])
_L.new(n39.outputs[1], n21.inputs[0])
_L.new(n10.outputs[0], n34.inputs[0])
_L.new(n0.outputs[0], n26.inputs[2])
_L.new(n26.outputs[0], n34.inputs[3])
_L.new(n11.outputs[0], n0.inputs[0])
_L.new(n39.outputs[2], n10.inputs[3])
_L.new(n39.outputs[1], n10.inputs[0])
_L.new(n34.outputs[0], n29.inputs[0])
_L.new(n2.outputs[0], n29.inputs[1])
_L.new(n1.outputs[0], n29.inputs[3])
_L.new(n10.outputs[1], n2.inputs[0])
_L.new(n2.outputs[0], n30.inputs[1])
_L.new(n29.outputs[0], n30.inputs[0])
_L.new(n30.outputs[0], n31.inputs[0])
_L.new(n30.outputs[1], n31.inputs[1])
_L.new(n27.outputs[0], n4.inputs[0])
_L.new(n3.outputs[0], n5.inputs[0])
_L.new(n3.outputs[1], n5.inputs[1])
_L.new(n4.outputs[0], n3.inputs[0])
_L.new(n5.outputs[0], n31.inputs[3])
_L.new(n6.outputs[0], n4.inputs[3])
_L.new(n15.outputs[5], n13.inputs[0])
_L.new(n15.outputs[2], n13.inputs[1])
_L.new(n13.outputs[0], n7.inputs[0])
_L.new(n7.outputs[0], n6.inputs[0])
_L.new(n19.outputs[0], n20.inputs[0])
_L.new(n20.outputs[0], n33.inputs[0])
_L.new(n21.outputs[3], n20.inputs[1])
_L.new(n31.outputs[0], n32.inputs[0])
_L.new(n8.outputs[0], n9.inputs[2])
_L.new(n9.outputs[0], n32.inputs[1])
_L.new(n32.outputs[0], n33.inputs[0])
_L.new(n39.outputs[4], n12.inputs[1])
_L.new(n39.outputs[6], n21.inputs[4])
_L.new(n11.outputs[0], n10.inputs[4])
_L.new(n39.outputs[3], n12.inputs[0])
_L.new(n12.outputs[0], n11.inputs[0])
_L.new(n14.outputs[0], n30.inputs[3])
_L.new(n15.outputs[4], n14.inputs[0])
_L.new(n15.outputs[3], n14.inputs[1])
_L.new(n16.outputs[0], n17.inputs[0])
_L.new(n17.outputs[0], n23.inputs[0])
_L.new(n17.outputs[1], n23.inputs[1])
_L.new(n39.outputs[3], n23.inputs[2])
_L.new(n23.outputs[0], n20.inputs[2])
_L.new(n17.outputs[1], n18.inputs[1])
_L.new(n17.outputs[0], n18.inputs[0])
_L.new(n22.outputs[0], n18.inputs[2])
_L.new(n18.outputs[0], n19.inputs[2])
_L.new(n21.outputs[1], n19.inputs[1])
_L.new(n39.outputs[6], n22.inputs[0])
_L.new(n38.outputs[0], n33.inputs[0])
_L.new(n25.outputs[6], n40.inputs[2])
_L.new(n25.outputs[0], n40.inputs[0])
_L.new(n25.outputs[7], n40.inputs[4])
_L.new(n25.outputs[3], n40.inputs[1])
_L.new(n25.outputs[5], n40.inputs[3])
_L.new(n33.outputs[0], n37.inputs[0])
_L.new(n28.outputs[0], n36.inputs[0])
_L.new(n36.outputs[0], n34.inputs[2])
_L.new(n21.outputs[0], n35.inputs[0])
_L.new(n36.outputs[0], n35.inputs[2])
_L.new(n40.outputs[0], n38.inputs[0])
_L.new(n41.outputs[0], n40.inputs[6])
_L.new(n42.outputs[0], n40.inputs[5])
_L.new(n39.outputs[9], n41.inputs[0])
_L.new(n39.outputs[8], n42.inputs[0])
n24.is_active_output = True

# ---- material node trees
mat_material.use_nodes = True; mat_material.node_tree.nodes.clear()
_N = mat_material.node_tree.nodes; _L = mat_material.node_tree.links
n0 = _N.new('ShaderNodeOutputMaterial'); n0.name = 'Material Output'; n0.location = (300, 300)
n1 = _N.new('ShaderNodeBsdfPrincipled'); n1.name = 'Principled BSDF'; n1.location = (10, 300)
n1.inputs[3].default_value = 1.45
_L.new(n1.outputs[0], n0.inputs[0])
n0.is_active_output = True
mat_material_001.use_nodes = True; mat_material_001.node_tree.nodes.clear()
_N = mat_material_001.node_tree.nodes; _L = mat_material_001.node_tree.links
n0 = _N.new('ShaderNodeBsdfPrincipled'); n0.name = 'Principled BSDF'; n0.location = (10, 300)
n0.inputs[0].default_value = (0.0, 0.0, 0.0, 1.0)
n1 = _N.new('ShaderNodeOutputMaterial'); n1.name = 'Material Output'; n1.location = (300, 300)
_L.new(n0.outputs[0], n1.inputs[0])
n1.is_active_output = True

# ---- world
world_world = bpy.data.worlds.new('World'); scene.world = world_world
world_world.use_nodes = True; world_world.node_tree.nodes.clear()
_N = world_world.node_tree.nodes; _L = world_world.node_tree.links
n0 = _N.new('ShaderNodeOutputWorld'); n0.name = 'World Output'; n0.location = (300, 300)
n1 = _N.new('ShaderNodeBackground'); n1.name = 'Background'; n1.location = (10, 300)
n1.inputs[0].default_value = (0.05088, 0.05088, 0.05088, 1.0)
_L.new(n1.outputs[0], n0.inputs[0])
n0.is_active_output = True
world_world.color = (0.05088, 0.05088, 0.05088)
world_world.use_sun_shadow = False
world_world.sun_shadow_jitter_overblur = 0.0

# ---- cameras
cam_camera = bpy.data.cameras.new('Camera')
cam_camera.clip_end = 100.0
cam_camera.lens = 70.0
cam_camera.ortho_scale = 7.314

# ---- lights
light_light = bpy.data.lights.new('Light', 'POINT')
light_light.transmission_factor = 0.0
light_light.use_soft_falloff = False
light_light.energy = 1000.0
light_light.shadow_soft_size = 0.1
light_light.shadow_maximum_resolution = 0.006
light_light.use_absolute_resolution = True

# ---- meshes
me_cube = bpy.data.meshes.new('Cube')
me_cube.from_pydata([(1.0, 1.0, 1.0), (1.0, 1.0, -1.0), (1.0, -1.0, 1.0), (1.0, -1.0, -1.0), (-1.0, 1.0, 1.0), (-1.0, 1.0, -1.0), (-1.0, -1.0, 1.0), (-1.0, -1.0, -1.0)], [], [(0, 4, 6, 2), (3, 2, 6, 7), (7, 6, 4, 5), (5, 1, 3, 7), (1, 0, 2, 3), (5, 4, 0, 1)])
_uv = me_cube.uv_layers.new(name='UVMap')
_uv.uv.foreach_set('vector', [0.625, 0.5, 0.875, 0.5, 0.875, 0.75, 0.625, 0.75, 0.375, 0.75, 0.625, 0.75, 0.625, 1.0, 0.375, 1.0, 0.375, 0.0, 0.625, 0.0, 0.625, 0.25, 0.375, 0.25, 0.125, 0.5, 0.375, 0.5, 0.375, 0.75, 0.125, 0.75, 0.375, 0.5, 0.625, 0.5, 0.625, 0.75, 0.375, 0.75, 0.375, 0.25, 0.625, 0.25, 0.625, 0.5, 0.375, 0.5])
me_cube.materials.append(mat_material)
me_cube.use_mirror_vertex_groups = False
me_cube.update()
me_circle = bpy.data.meshes.new('Circle')
me_circle.from_pydata([(-7.795e-09, 0.2325, 1.716), (-1.039e-08, 0.228, 1.761), (-1.386e-08, 0.2148, 1.805), (-1.386e-08, 0.1933, 1.845), (-1.386e-08, 0.1644, 1.88), (-2.772e-08, 0.1292, 1.909), (-2.772e-08, 0.08897, 1.931), (-2.772e-08, 0.04536, 1.944), (-2.772e-08, 1.039e-08, 1.949), (-2.772e-08, -0.04536, 1.944), (-2.772e-08, -0.08897, 1.931), (-2.772e-08, -0.1292, 1.909), (-1.386e-08, -0.1644, 1.88), (-1.386e-08, -0.1933, 1.845), (-1.386e-08, -0.2148, 1.805), (-1.039e-08, -0.228, 1.761), (-7.795e-09, -0.2325, 1.716), (-3.465e-09, -0.228, 1.671), (0.0, -0.2148, 1.627), (0.0, -0.1933, 1.587), (0.0, -0.1644, 1.552), (0.0, -0.1292, 1.523), (1.386e-08, -0.08897, 1.501), (1.386e-08, -0.04536, 1.488), (1.386e-08, 1.039e-08, 1.484), (1.386e-08, 0.04536, 1.488), (1.386e-08, 0.08897, 1.501), (0.0, 0.1292, 1.523), (0.0, 0.1644, 1.552), (0.0, 0.1933, 1.587), (0.0, 0.2148, 1.627), (-3.465e-09, 0.228, 1.671), (-7.795e-09, 0.3488, 1.251), (-1.039e-08, 0.342, 1.296), (-1.386e-08, 0.3222, 1.34), (-1.386e-08, 0.29, 1.38), (-1.386e-08, 0.2466, 1.415), (-2.772e-08, 0.1938, 1.444), (-2.772e-08, 0.1335, 1.466), (-2.772e-08, 0.06804, 1.479), (-2.772e-08, 1.559e-08, 1.484), (-2.772e-08, -0.06804, 1.479), (-2.772e-08, -0.1335, 1.466), (-2.772e-08, -0.1938, 1.444), (-1.386e-08, -0.2466, 1.415), (-1.386e-08, -0.29, 1.38), (-1.386e-08, -0.3222, 1.34), (-1.039e-08, -0.342, 1.296), (-7.795e-09, -0.3488, 1.251), (3.031e-09, -0.207, 0.6255), (1.386e-08, 0.04536, -3.742e-07), (1.386e-08, -1.039e-08, 0.5535), (1.386e-08, -0.04536, -3.742e-07), (1.386e-08, -0.1814, -3.742e-07), (1.386e-08, 0.1814, -3.742e-07), (3.031e-09, 0.207, 0.6255), (-6.929e-09, 0.0, 1.251), (-7.795e-09, 0.3488, 0.7395), (-7.795e-09, -0.3488, 0.7395), (-7.795e-09, 0.2441, 0.693), (-7.795e-09, -0.2441, 0.693), (-7.795e-09, 0.2441, 1.158), (-7.795e-09, -0.2441, 1.158), (3.465e-09, -5.197e-09, 1.158)], [], [(1, 2, 3, 4, 5, 6, 7, 8, 9, 10, 11, 12, 13, 14, 15, 16, 17, 18, 19, 20, 21, 22, 23, 24, 25, 26, 27, 28, 29, 30, 31, 0), (53, 52, 51, 49), (51, 50, 54, 55), (56, 46, 47, 48), (56, 44, 45, 46), (56, 42, 43, 44), (56, 40, 41, 42), (56, 38, 39, 40), (56, 36, 37, 38), (56, 34, 35, 36), (56, 32, 33, 34), (61, 63, 51, 55), (62, 49, 51, 63), (48, 58, 60, 62), (63, 56, 48, 62), (61, 32, 56, 63), (59, 57, 32, 61)])
_uv = me_circle.uv_layers.new(name='UVMap')
_uv.uv.foreach_set('vector', [0.0, 0.0, 0.0, 0.0, 0.0, 0.0, 0.0, 0.0, 0.0, 0.0, 0.0, 0.0, 0.0, 0.0, 0.0, 0.0, 0.0, 0.0, 0.0, 0.0, 0.0, 0.0, 0.0, 0.0, 0.0, 0.0, 0.0, 0.0, 0.0, 0.0, 0.0, 0.0, 0.0, 0.0, 0.0, 0.0, 0.0, 0.0, 0.0, 0.0, 0.0, 0.0, 0.0, 0.0, 0.0, 0.0, 0.0, 0.0, 0.0, 0.0, 0.0, 0.0, 0.0, 0.0, 0.0, 0.0, 0.0, 0.0, 0.0, 0.0, 0.0, 0.0, 0.0, 0.0, 0.0, 0.0, 0.0, 0.0, 0.0, 0.0, 0.0, 0.0, 0.0, 0.0, 0.0, 0.0, 0.0, 0.0, 0.0, 0.0, 0.0, 0.0, 0.0, 0.0, 0.0, 0.0, 0.0, 0.0, 0.0, 0.0, 0.0, 0.0, 0.0, 0.0, 0.0, 0.0, 0.0, 0.0, 0.0, 0.0, 0.0, 0.0, 0.0, 0.0, 0.0, 0.0, 0.0, 0.0, 0.0, 0.0, 0.0, 0.0, 0.0, 0.0, 0.0, 0.0, 0.0, 0.0, 0.0, 0.0, 0.0, 0.0, 0.0, 0.0, 0.0, 0.0, 0.0, 0.0, 0.0, 0.0, 0.0, 0.0, 0.0, 0.0, 0.0, 0.0, 0.0, 0.0, 0.0, 0.0, 0.0, 0.0, 0.0, 0.0, 0.0, 0.0, 0.0, 0.0, 0.0, 0.0, 0.0, 0.0, 0.0, 0.0, 0.0, 0.0, 0.0, 0.0, 0.0, 0.0, 0.0, 0.0, 0.0, 0.0, 0.0, 0.0, 0.0, 0.0, 0.0, 0.0, 0.0, 0.0, 0.0, 0.0, 0.0, 0.0, 0.0, 0.0, 0.0, 0.0, 0.0, 0.0, 0.0, 0.0, 0.0, 0.0, 0.0, 0.0, 0.0, 0.0, 0.0, 0.0])
me_circle.materials.append(mat_material_001)
me_circle.update()
me_cube_001 = bpy.data.meshes.new('Cube.001')
me_cube_001.from_pydata([(1.0, 1.0, 1.0), (1.0, 1.0, -1.0), (1.0, -1.0, 1.0), (1.0, -1.0, -1.0), (-1.0, 1.0, 1.0), (-1.0, 1.0, -1.0), (-1.0, -1.0, 1.0), (-1.0, -1.0, -1.0)], [], [(0, 4, 6, 2), (3, 2, 6, 7), (7, 6, 4, 5), (5, 1, 3, 7), (1, 0, 2, 3), (5, 4, 0, 1)])
_uv = me_cube_001.uv_layers.new(name='UVMap')
_uv.uv.foreach_set('vector', [0.625, 0.5, 0.875, 0.5, 0.875, 0.75, 0.625, 0.75, 0.375, 0.75, 0.625, 0.75, 0.625, 1.0, 0.375, 1.0, 0.375, 0.0, 0.625, 0.0, 0.625, 0.25, 0.375, 0.25, 0.125, 0.5, 0.375, 0.5, 0.375, 0.75, 0.125, 0.75, 0.375, 0.5, 0.625, 0.5, 0.625, 0.75, 0.375, 0.75, 0.375, 0.25, 0.625, 0.25, 0.625, 0.5, 0.375, 0.5])
me_cube_001.materials.append(mat_material)
me_cube_001.use_mirror_vertex_groups = False
me_cube_001.update()
me_cube_002 = bpy.data.meshes.new('Cube.002')
me_cube_002.from_pydata([(1.0, 1.0, 1.0), (1.0, 1.0, -1.0), (1.0, -1.0, 1.0), (1.0, -1.0, -1.0), (-1.0, 1.0, 1.0), (-1.0, 1.0, -1.0), (-1.0, -1.0, 1.0), (-1.0, -1.0, -1.0)], [], [(0, 4, 6, 2), (3, 2, 6, 7), (7, 6, 4, 5), (5, 1, 3, 7), (1, 0, 2, 3), (5, 4, 0, 1)])
_uv = me_cube_002.uv_layers.new(name='UVMap')
_uv.uv.foreach_set('vector', [0.625, 0.5, 0.875, 0.5, 0.875, 0.75, 0.625, 0.75, 0.375, 0.75, 0.625, 0.75, 0.625, 1.0, 0.375, 1.0, 0.375, 0.0, 0.625, 0.0, 0.625, 0.25, 0.375, 0.25, 0.125, 0.5, 0.375, 0.5, 0.375, 0.75, 0.125, 0.75, 0.375, 0.5, 0.625, 0.5, 0.625, 0.75, 0.375, 0.75, 0.375, 0.25, 0.625, 0.25, 0.625, 0.5, 0.375, 0.5])
me_cube_002.materials.append(mat_material)
me_cube_002.use_mirror_vertex_groups = False
me_cube_002.update()
me_cube_003 = bpy.data.meshes.new('Cube.003')
me_cube_003.from_pydata([(1.0, 1.0, 1.0), (1.0, 1.0, -1.0), (1.0, -1.0, 1.0), (1.0, -1.0, -1.0), (-1.0, 1.0, 1.0), (-1.0, 1.0, -1.0), (-1.0, -1.0, 1.0), (-1.0, -1.0, -1.0)], [], [(0, 4, 6, 2), (3, 2, 6, 7), (7, 6, 4, 5), (5, 1, 3, 7), (1, 0, 2, 3), (5, 4, 0, 1)])
_uv = me_cube_003.uv_layers.new(name='UVMap')
_uv.uv.foreach_set('vector', [0.625, 0.5, 0.875, 0.5, 0.875, 0.75, 0.625, 0.75, 0.375, 0.75, 0.625, 0.75, 0.625, 1.0, 0.375, 1.0, 0.375, 0.0, 0.625, 0.0, 0.625, 0.25, 0.375, 0.25, 0.125, 0.5, 0.375, 0.5, 0.375, 0.75, 0.125, 0.75, 0.375, 0.5, 0.625, 0.5, 0.625, 0.75, 0.375, 0.75, 0.375, 0.25, 0.625, 0.25, 0.625, 0.5, 0.375, 0.5])
me_cube_003.materials.append(mat_material)
me_cube_003.use_mirror_vertex_groups = False
me_cube_003.update()
me_cube_004 = bpy.data.meshes.new('Cube.004')
me_cube_004.from_pydata([(1.0, 1.0, 1.0), (1.0, 1.0, -1.0), (1.0, -1.0, 1.0), (1.0, -1.0, -1.0), (-1.0, 1.0, 1.0), (-1.0, 1.0, -1.0), (-1.0, -1.0, 1.0), (-1.0, -1.0, -1.0)], [], [(0, 4, 6, 2), (3, 2, 6, 7), (7, 6, 4, 5), (5, 1, 3, 7), (1, 0, 2, 3), (5, 4, 0, 1)])
_uv = me_cube_004.uv_layers.new(name='UVMap')
_uv.uv.foreach_set('vector', [0.625, 0.5, 0.875, 0.5, 0.875, 0.75, 0.625, 0.75, 0.375, 0.75, 0.625, 0.75, 0.625, 1.0, 0.375, 1.0, 0.375, 0.0, 0.625, 0.0, 0.625, 0.25, 0.375, 0.25, 0.125, 0.5, 0.375, 0.5, 0.375, 0.75, 0.125, 0.75, 0.375, 0.5, 0.625, 0.5, 0.625, 0.75, 0.375, 0.75, 0.375, 0.25, 0.625, 0.25, 0.625, 0.5, 0.375, 0.5])
me_cube_004.materials.append(mat_material)
me_cube_004.use_mirror_vertex_groups = False
me_cube_004.update()
me_cube_005 = bpy.data.meshes.new('Cube.005')
me_cube_005.from_pydata([(1.0, 1.0, 1.0), (1.0, 1.0, -1.0), (1.0, -1.0, 1.0), (1.0, -1.0, -1.0), (-1.0, 1.0, 1.0), (-1.0, 1.0, -1.0), (-1.0, -1.0, 1.0), (-1.0, -1.0, -1.0)], [], [(0, 4, 6, 2), (3, 2, 6, 7), (7, 6, 4, 5), (5, 1, 3, 7), (1, 0, 2, 3), (5, 4, 0, 1)])
_uv = me_cube_005.uv_layers.new(name='UVMap')
_uv.uv.foreach_set('vector', [0.625, 0.5, 0.875, 0.5, 0.875, 0.75, 0.625, 0.75, 0.375, 0.75, 0.625, 0.75, 0.625, 1.0, 0.375, 1.0, 0.375, 0.0, 0.625, 0.0, 0.625, 0.25, 0.375, 0.25, 0.125, 0.5, 0.375, 0.5, 0.375, 0.75, 0.125, 0.75, 0.375, 0.5, 0.625, 0.5, 0.625, 0.75, 0.375, 0.75, 0.375, 0.25, 0.625, 0.25, 0.625, 0.5, 0.375, 0.5])
me_cube_005.materials.append(mat_material)
me_cube_005.use_mirror_vertex_groups = False
me_cube_005.update()

# ---- objects
ob_cube = bpy.data.objects.new('Cube', me_cube)
ob_light = bpy.data.objects.new('Light', light_light)
ob_camera = bpy.data.objects.new('Camera', cam_camera)
ob_guy = bpy.data.objects.new('Guy', me_circle)
ob_cube_001 = bpy.data.objects.new('Cube.001', me_cube_001)
ob_cube_002 = bpy.data.objects.new('Cube.002', me_cube_002)
ob_cube_003 = bpy.data.objects.new('Cube.003', me_cube_003)
ob_cube_004 = bpy.data.objects.new('Cube.004', me_cube_004)
ob_cube_005 = bpy.data.objects.new('Cube.005', me_cube_005)

# ---- transforms, parenting, visibility, modifiers, constraints
ob_cube.location = (3.0, 0.0, 0.0)
ob_cube.rotation_euler = (0.0, -0.0, 1.571)
ob_cube.lock_rotations_4d = False
ob_cube.empty_display_type = 'ARROWS'
ob_cube.lineart.crease_threshold = 0.0
_m = ob_cube.modifiers.new('GeometryNodes', 'NODES')
_m.node_group = ng_lamp
_gi = [s.identifier for s in ng_lamp.interface.items_tree if s.item_type == 'SOCKET' and s.in_out == 'INPUT']
_m[_gi[1]] = 6  # Vertices
_m[_gi[2]] = 0.19  # Radius of Bottom Lamp
_m[_gi[3]] = 1.71  # Height of Bottom Lamp
_m[_gi[4]] = 0.38  # Margin of Bottom Lamp
_m[_gi[6]] = 4.27  # Height of Lamp
_m[_gi[7]] = (0.55, 0.45, 0.99)  # Size of Light Box
_m[_gi[8]] = 0.91  # Scale of Light Box
_m[_gi[9]] = 0.62  # Scale of Top Lamp
ob_light.location = (4.076, 1.005, 5.904)
ob_light.rotation_euler = (0.6503, 0.05522, 1.866)
ob_light.lock_rotations_4d = False
ob_light.empty_display_type = 'ARROWS'
ob_light.color = (0.0, 0.0, 0.0, 0.0)
ob_light.hide_render = True
ob_light.lineart.crease_threshold = 0.0
ob_camera.location = (-12.55, 32.9, 2.749)
ob_camera.rotation_euler = (1.627, -9.313e-10, -2.775)
ob_camera.lock_rotations_4d = False
ob_camera.empty_display_type = 'ARROWS'
ob_camera.color = (0.0, 0.0, 0.0, 0.0)
ob_camera.display_type = 'WIRE'
ob_camera.lineart.crease_threshold = 0.0
ob_guy.location = (1.988, 5.094, 0.0)
ob_guy.rotation_euler = (0.0, -0.0, -1.218)
ob_guy.hide_render = True
ob_cube_001.location = (-0.1242, -12.71, 0.0)
ob_cube_001.rotation_euler = (0.0, -0.0, 4.158)
ob_cube_001.lock_rotations_4d = False
ob_cube_001.empty_display_type = 'ARROWS'
ob_cube_001.lineart.crease_threshold = 0.0
_m = ob_cube_001.modifiers.new('GeometryNodes', 'NODES')
_m.node_group = ng_lamp
_gi = [s.identifier for s in ng_lamp.interface.items_tree if s.item_type == 'SOCKET' and s.in_out == 'INPUT']
_m[_gi[0]] = False  # Double Lamp
_m[_gi[1]] = 6  # Vertices
_m[_gi[2]] = 0.28  # Radius of Bottom Lamp
_m[_gi[3]] = 3.17  # Height of Bottom Lamp
_m[_gi[4]] = 0.59  # Margin of Bottom Lamp
_m[_gi[5]] = 0.16  # Radius of Lamp
_m[_gi[6]] = 4.54  # Height of Lamp
_m[_gi[7]] = (0.99, 0.85, 1.48)  # Size of Light Box
_m[_gi[8]] = 0.91  # Scale of Light Box
_m[_gi[9]] = 1.31  # Scale of Top Lamp
ob_cube_002.location = (2.0, -6.0, 0.0)
ob_cube_002.lock_rotations_4d = False
ob_cube_002.empty_display_type = 'ARROWS'
ob_cube_002.lineart.crease_threshold = 0.0
_m = ob_cube_002.modifiers.new('GeometryNodes', 'NODES')
_m.node_group = ng_lamp
_gi = [s.identifier for s in ng_lamp.interface.items_tree if s.item_type == 'SOCKET' and s.in_out == 'INPUT']
_m[_gi[1]] = 6  # Vertices
_m[_gi[2]] = 0.18  # Radius of Bottom Lamp
_m[_gi[3]] = 0.81  # Height of Bottom Lamp
_m[_gi[4]] = 0.0  # Margin of Bottom Lamp
_m[_gi[6]] = 5.28  # Height of Lamp
_m[_gi[7]] = (0.55, 0.45, 0.99)  # Size of Light Box
_m[_gi[8]] = 0.79  # Scale of Light Box
_m[_gi[9]] = 1.41  # Scale of Top Lamp
ob_cube_003.location = (-5.5, -5.0, 0.0)
ob_cube_003.rotation_euler = (0.0, -0.0, -0.4363)
ob_cube_003.lock_rotations_4d = False
ob_cube_003.empty_display_type = 'ARROWS'
ob_cube_003.lineart.crease_threshold = 0.0
_m = ob_cube_003.modifiers.new('GeometryNodes', 'NODES')
_m.node_group = ng_lamp
_gi = [s.identifier for s in ng_lamp.interface.items_tree if s.item_type == 'SOCKET' and s.in_out == 'INPUT']
_m[_gi[1]] = 6  # Vertices
_m[_gi[2]] = 1.06  # Radius of Bottom Lamp
_m[_gi[3]] = 1.33  # Height of Bottom Lamp
_m[_gi[4]] = 0.47  # Margin of Bottom Lamp
_m[_gi[5]] = 0.37  # Radius of Lamp
_m[_gi[6]] = 5.34  # Height of Lamp
_m[_gi[7]] = (0.99, 0.85, 1.48)  # Size of Light Box
_m[_gi[8]] = 1.45  # Scale of Light Box
_m[_gi[9]] = 1.31  # Scale of Top Lamp
ob_cube_004.location = (9.0, 1.0, 0.0)
ob_cube_004.rotation_euler = (0.0, -0.0, 7.767)
ob_cube_004.lock_rotations_4d = False
ob_cube_004.empty_display_type = 'ARROWS'
ob_cube_004.lineart.crease_threshold = 0.0
_m = ob_cube_004.modifiers.new('GeometryNodes', 'NODES')
_m.node_group = ng_lamp
_gi = [s.identifier for s in ng_lamp.interface.items_tree if s.item_type == 'SOCKET' and s.in_out == 'INPUT']
_m[_gi[0]] = False  # Double Lamp
_m[_gi[1]] = 6  # Vertices
_m[_gi[2]] = 0.71  # Radius of Bottom Lamp
_m[_gi[3]] = 0.43  # Height of Bottom Lamp
_m[_gi[4]] = 0.28  # Margin of Bottom Lamp
_m[_gi[6]] = 6.0  # Height of Lamp
_m[_gi[7]] = (0.55, 0.45, 0.99)  # Size of Light Box
_m[_gi[8]] = 1.28  # Scale of Light Box
_m[_gi[9]] = 1.98  # Scale of Top Lamp
ob_cube_005.location = (6.0, 0.0, 0.0)
ob_cube_005.rotation_euler = (0.0, -0.0, 1.571)
ob_cube_005.lock_rotations_4d = False
ob_cube_005.empty_display_type = 'ARROWS'
ob_cube_005.lineart.crease_threshold = 0.0
_m = ob_cube_005.modifiers.new('GeometryNodes', 'NODES')
_m.node_group = ng_lamp
_gi = [s.identifier for s in ng_lamp.interface.items_tree if s.item_type == 'SOCKET' and s.in_out == 'INPUT']
_m[_gi[1]] = 6  # Vertices
_m[_gi[2]] = 0.19  # Radius of Bottom Lamp
_m[_gi[3]] = 1.71  # Height of Bottom Lamp
_m[_gi[4]] = 0.38  # Margin of Bottom Lamp
_m[_gi[6]] = 4.27  # Height of Lamp
_m[_gi[7]] = (0.55, 0.45, 0.99)  # Size of Light Box
_m[_gi[8]] = 0.91  # Scale of Light Box
_m[_gi[9]] = 0.62  # Scale of Top Lamp

# ---- collection membership
col_collection.objects.link(ob_cube)
col_collection.objects.link(ob_light)
col_collection.objects.link(ob_camera)
col_collection.objects.link(ob_guy)
col_collection.objects.link(ob_cube_001)
col_collection.objects.link(ob_cube_002)
col_collection.objects.link(ob_cube_003)
col_collection.objects.link(ob_cube_004)
col_collection.objects.link(ob_cube_005)

# ---- scene / render settings (as saved in the file)
scene.camera = ob_camera
scene.frame_start = 1; scene.frame_end = 250; scene.frame_set(1)
scene.render.engine = 'BLENDER_EEVEE_NEXT'
scene.render.resolution_x = 2560
scene.cycles.sampling_pattern = 'TABULATED_SOBOL'
bpy.context.view_layer.update()

# ---- added for rendering (the .blend has no usable light): sun
light_auto_sun = bpy.data.lights.new('AutoSun', 'SUN')
light_auto_sun.energy = 3.0
light_auto_sun.angle = 0.0523599
ob_auto_sun = bpy.data.objects.new('AutoSun', light_auto_sun)
scene.collection.objects.link(ob_auto_sun)
ob_auto_sun.rotation_euler = (0.872665, 0.174533, 0.523599)
bpy.context.view_layer.update()
